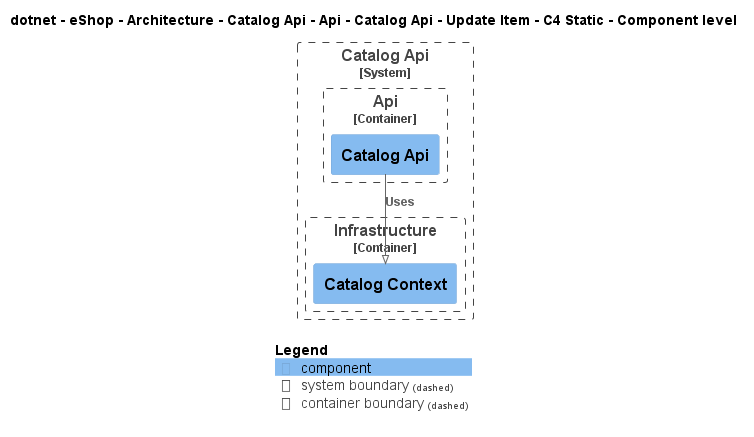

The diagram above was rendered by PlantUML. Its source (embedded in the PNG):
@startuml
!pragma layout smetana
!include ..\..\..\..\..\..\..\..\..\..\..\.c4s\C4_Component.puml

AddElementTag("c4interflow:lifecycle:new", $bgColor=green, $fontColor=#ffffff, $borderColor=green, $shadowing="False")
AddElementTag("c4interflow:lifecycle:changed", $bgColor=orange, $fontColor=#ffffff, $borderColor=orange, $shadowing="False")
AddElementTag("c4interflow:lifecycle:removed", $bgColor=red, $fontColor=#ffffff, $borderColor=red, $shadowing="False")

AddRelTag("c4interflow:lifecycle:new", $textColor=green, $lineColor=green)
AddRelTag("c4interflow:lifecycle:changed", $textColor=orange, $lineColor=orange)
AddRelTag("c4interflow:lifecycle:removed", $textColor=red, $lineColor=red)

SHOW_PERSON_PORTRAIT()
LAYOUT_TOP_DOWN()

skinparam linetype polyline

title dotnet - eShop - Architecture - Catalog Api - Api - Catalog Api - Update Item - C4 Static - Component level


System_Boundary(dotnet.eShop.Architecture.SoftwareSystems.CatalogApi, "Catalog Api") {
    
Container_Boundary(dotnet.eShop.Architecture.SoftwareSystems.CatalogApi.Containers.Api, "Api") {
    Component(dotnet.eShop.Architecture.SoftwareSystems.CatalogApi.Containers.Api.Components.CatalogApi, "Catalog Api", "", "")
}
    
Container_Boundary(dotnet.eShop.Architecture.SoftwareSystems.CatalogApi.Containers.Infrastructure, "Infrastructure") {
    Component(dotnet.eShop.Architecture.SoftwareSystems.CatalogApi.Containers.Infrastructure.Components.CatalogContext, "Catalog Context", "", "")
}
}

Rel(dotnet.eShop.Architecture.SoftwareSystems.CatalogApi.Containers.Api.Components.CatalogApi, dotnet.eShop.Architecture.SoftwareSystems.CatalogApi.Containers.Infrastructure.Components.CatalogContext, "Uses")


SHOW_LEGEND()
@enduml